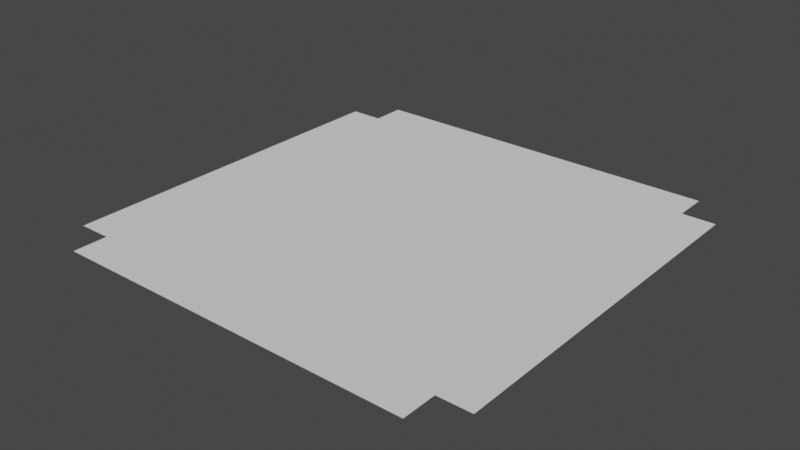 # Source: LatestBaseIrfan.blend  (saved by Blender 2.91.10; exported with 4.5.12 LTS)
import bpy
from mathutils import Matrix  # noqa: F401  (used for matrix-valued properties, if any)

bpy.ops.wm.read_factory_settings(use_empty=True)
scene = bpy.context.scene
scene.name = 'Scene'

# ---- collections
col_collection = bpy.data.collections.new('Collection'); scene.collection.children.link(col_collection)

# ---- world
world_world = bpy.data.worlds.new('World'); scene.world = world_world
world_world.use_nodes = True; world_world.node_tree.nodes.clear()
_N = world_world.node_tree.nodes; _L = world_world.node_tree.links
n0 = _N.new('ShaderNodeOutputWorld'); n0.name = 'World Output'; n0.location = (300, 300)
n1 = _N.new('ShaderNodeBackground'); n1.name = 'Background'; n1.location = (10, 300)
n1.inputs[0].default_value = (0.05088, 0.05088, 0.05088, 1.0)
_L.new(n1.outputs[0], n0.inputs[0])
n0.is_active_output = True
world_world.color = (0.05088, 0.05088, 0.05088)
world_world.use_sun_shadow = False
world_world.sun_shadow_jitter_overblur = 0.0

# ---- meshes
me_plane_001 = bpy.data.meshes.new('Plane.001')
me_plane_001.from_pydata([(-0.8457, -1.0, 0.0), (0.8457, -1.0, 0.0), (0.8457, 1.0, 0.0), (-0.8457, 1.0, 0.0), (-1.0, 0.8413, 0.0), (-1.0, -0.8413, 0.0), (1.0, -0.8413, 0.0), (1.0, 0.8413, 0.0), (-0.8457, -0.8413, 0.0), (-0.8457, 0.8413, 0.0), (0.8457, -0.8413, 0.0), (0.8457, 0.8413, 0.0)], [], [(11, 2, 3, 9, 4, 5, 8, 0, 1, 10, 6, 7)])
_uv = me_plane_001.uv_layers.new(name='UVMap')
_uv.uv.foreach_set('vector', [0.9228, 0.9206, 0.9228, 1.0, 0.07715, 1.0, 0.07715, 0.9206, 0.0, 0.9206, 0.0, 0.07937, 0.07715, 0.07937, 0.07715, 0.0, 0.9228, 0.0, 0.9228, 0.07937, 1.0, 0.07937, 1.0, 0.9206])
me_plane_001.use_remesh_fix_poles = True
me_plane_001.use_remesh_preserve_attributes = False
me_plane_001.use_mirror_vertex_groups = False
me_plane_001.update()

# ---- objects
ob_plane_001 = bpy.data.objects.new('Plane.001', me_plane_001)

# ---- transforms, parenting, visibility, modifiers, constraints
ob_plane_001.location = (0.0, 0.0, 0.0)
ob_plane_001.scale = (0.718, 0.718, 0.718)
ob_plane_001.lineart.crease_threshold = 0.0

# ---- collection membership
col_collection.objects.link(ob_plane_001)

# ---- scene / render settings (as saved in the file)
scene.frame_start = 1; scene.frame_end = 250; scene.frame_set(1)
scene.render.engine = 'BLENDER_EEVEE_NEXT'
scene.cycles.use_denoising = False
scene.cycles.samples = 128
scene.cycles.sampling_pattern = 'TABULATED_SOBOL'
scene.cycles.use_adaptive_sampling = False
scene.cycles.use_light_tree = False
scene.view_settings.view_transform = 'Filmic'
bpy.context.view_layer.update()

# ---- added for rendering (the .blend has no active camera and no usable light): camera, sun
cam_auto = bpy.data.cameras.new('AutoCamera')
cam_auto.lens = 50.0
cam_auto.sensor_width = 36.0
cam_auto.clip_end = 1000.0
ob_auto_camera = bpy.data.objects.new('AutoCamera', cam_auto)
scene.collection.objects.link(ob_auto_camera)
ob_auto_camera.location = (1.87898, -2.25478, 1.50319)
ob_auto_camera.rotation_euler = (1.09748, -7.21219e-08, 0.694738)
scene.camera = ob_auto_camera
light_auto_sun = bpy.data.lights.new('AutoSun', 'SUN')
light_auto_sun.energy = 3.0
light_auto_sun.angle = 0.0523599
ob_auto_sun = bpy.data.objects.new('AutoSun', light_auto_sun)
scene.collection.objects.link(ob_auto_sun)
ob_auto_sun.rotation_euler = (0.872665, 0.174533, 0.523599)
bpy.context.view_layer.update()
